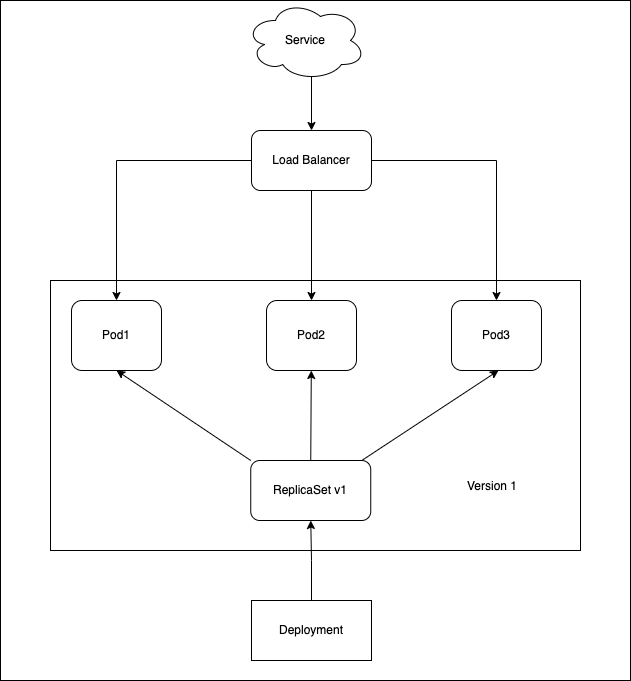

The diagram above was exported from draw.io. Its source (the exported page's mxGraphModel, read from the mxfile embedded in the PNG):
<mxGraphModel dx="1554" dy="908" grid="1" gridSize="10" guides="1" tooltips="1" connect="1" arrows="1" fold="1" page="1" pageScale="1" pageWidth="850" pageHeight="1100" math="0" shadow="0">
  <root>
    <mxCell id="0" />
    <mxCell id="1" parent="0" />
    <mxCell id="HIN13G25R8xIi1zAr69j-1" style="edgeStyle=none;rounded=0;orthogonalLoop=1;jettySize=auto;html=1;exitX=0.55;exitY=0.95;exitDx=0;exitDy=0;exitPerimeter=0;entryX=0.5;entryY=0;entryDx=0;entryDy=0;" edge="1" parent="1" source="HIN13G25R8xIi1zAr69j-2" target="HIN13G25R8xIi1zAr69j-6">
      <mxGeometry relative="1" as="geometry" />
    </mxCell>
    <mxCell id="HIN13G25R8xIi1zAr69j-2" value="Service" style="ellipse;shape=cloud;whiteSpace=wrap;html=1;" vertex="1" parent="1">
      <mxGeometry x="285" y="40" width="120" height="80" as="geometry" />
    </mxCell>
    <mxCell id="HIN13G25R8xIi1zAr69j-3" style="edgeStyle=orthogonalEdgeStyle;rounded=0;orthogonalLoop=1;jettySize=auto;html=1;exitX=0;exitY=0.5;exitDx=0;exitDy=0;entryX=0.5;entryY=0;entryDx=0;entryDy=0;" edge="1" parent="1" source="HIN13G25R8xIi1zAr69j-6" target="HIN13G25R8xIi1zAr69j-9">
      <mxGeometry relative="1" as="geometry" />
    </mxCell>
    <mxCell id="HIN13G25R8xIi1zAr69j-4" style="edgeStyle=orthogonalEdgeStyle;rounded=0;orthogonalLoop=1;jettySize=auto;html=1;exitX=0.5;exitY=1;exitDx=0;exitDy=0;entryX=0.5;entryY=0;entryDx=0;entryDy=0;" edge="1" parent="1" source="HIN13G25R8xIi1zAr69j-6" target="HIN13G25R8xIi1zAr69j-10">
      <mxGeometry relative="1" as="geometry" />
    </mxCell>
    <mxCell id="HIN13G25R8xIi1zAr69j-5" style="edgeStyle=orthogonalEdgeStyle;rounded=0;orthogonalLoop=1;jettySize=auto;html=1;exitX=1;exitY=0.5;exitDx=0;exitDy=0;entryX=0.5;entryY=0;entryDx=0;entryDy=0;" edge="1" parent="1" source="HIN13G25R8xIi1zAr69j-6" target="HIN13G25R8xIi1zAr69j-11">
      <mxGeometry relative="1" as="geometry" />
    </mxCell>
    <mxCell id="HIN13G25R8xIi1zAr69j-6" value="Load Balancer" style="rounded=1;whiteSpace=wrap;html=1;" vertex="1" parent="1">
      <mxGeometry x="291" y="170" width="120" height="60" as="geometry" />
    </mxCell>
    <mxCell id="HIN13G25R8xIi1zAr69j-7" style="edgeStyle=orthogonalEdgeStyle;rounded=0;orthogonalLoop=1;jettySize=auto;html=1;exitX=0.5;exitY=0;exitDx=0;exitDy=0;entryX=0.5;entryY=1;entryDx=0;entryDy=0;" edge="1" parent="1" source="HIN13G25R8xIi1zAr69j-8" target="HIN13G25R8xIi1zAr69j-15">
      <mxGeometry relative="1" as="geometry" />
    </mxCell>
    <mxCell id="HIN13G25R8xIi1zAr69j-8" value="Deployment" style="rounded=0;whiteSpace=wrap;html=1;" vertex="1" parent="1">
      <mxGeometry x="291" y="640" width="120" height="60" as="geometry" />
    </mxCell>
    <mxCell id="HIN13G25R8xIi1zAr69j-9" value="Pod1" style="rounded=1;whiteSpace=wrap;html=1;" vertex="1" parent="1">
      <mxGeometry x="111" y="340" width="90" height="70" as="geometry" />
    </mxCell>
    <mxCell id="HIN13G25R8xIi1zAr69j-10" value="Pod2" style="rounded=1;whiteSpace=wrap;html=1;" vertex="1" parent="1">
      <mxGeometry x="306" y="340" width="90" height="70" as="geometry" />
    </mxCell>
    <mxCell id="HIN13G25R8xIi1zAr69j-11" value="Pod3" style="rounded=1;whiteSpace=wrap;html=1;" vertex="1" parent="1">
      <mxGeometry x="491" y="340" width="90" height="70" as="geometry" />
    </mxCell>
    <mxCell id="HIN13G25R8xIi1zAr69j-12" style="edgeStyle=none;rounded=0;orthogonalLoop=1;jettySize=auto;html=1;exitX=0;exitY=0;exitDx=0;exitDy=0;entryX=0.5;entryY=1;entryDx=0;entryDy=0;" edge="1" parent="1" source="HIN13G25R8xIi1zAr69j-15" target="HIN13G25R8xIi1zAr69j-9">
      <mxGeometry relative="1" as="geometry" />
    </mxCell>
    <mxCell id="HIN13G25R8xIi1zAr69j-13" style="edgeStyle=none;rounded=0;orthogonalLoop=1;jettySize=auto;html=1;exitX=0.5;exitY=0;exitDx=0;exitDy=0;" edge="1" parent="1" source="HIN13G25R8xIi1zAr69j-15" target="HIN13G25R8xIi1zAr69j-10">
      <mxGeometry relative="1" as="geometry" />
    </mxCell>
    <mxCell id="HIN13G25R8xIi1zAr69j-14" style="edgeStyle=none;rounded=0;orthogonalLoop=1;jettySize=auto;html=1;exitX=1;exitY=0;exitDx=0;exitDy=0;entryX=0.5;entryY=1;entryDx=0;entryDy=0;" edge="1" parent="1">
      <mxGeometry relative="1" as="geometry">
        <mxPoint x="401.25" y="500" as="sourcePoint" />
        <mxPoint x="538" y="410" as="targetPoint" />
      </mxGeometry>
    </mxCell>
    <mxCell id="HIN13G25R8xIi1zAr69j-15" value="ReplicaSet v1" style="rounded=1;whiteSpace=wrap;html=1;" vertex="1" parent="1">
      <mxGeometry x="290.25" y="500" width="120" height="60" as="geometry" />
    </mxCell>
    <mxCell id="HIN13G25R8xIi1zAr69j-16" value="" style="rounded=0;whiteSpace=wrap;html=1;fillColor=none;" vertex="1" parent="1">
      <mxGeometry x="90" y="320" width="530" height="270" as="geometry" />
    </mxCell>
    <mxCell id="HIN13G25R8xIi1zAr69j-17" value="Version 1" style="text;strokeColor=none;fillColor=none;align=left;verticalAlign=middle;spacingLeft=4;spacingRight=4;overflow=hidden;points=[[0,0.5],[1,0.5]];portConstraint=eastwest;rotatable=0;" vertex="1" parent="1">
      <mxGeometry x="501" y="510" width="80" height="30" as="geometry" />
    </mxCell>
    <mxCell id="HIN13G25R8xIi1zAr69j-18" value="" style="rounded=0;whiteSpace=wrap;html=1;gradientColor=none;fillColor=none;" vertex="1" parent="1">
      <mxGeometry x="40" y="40" width="630" height="680" as="geometry" />
    </mxCell>
  </root>
</mxGraphModel>